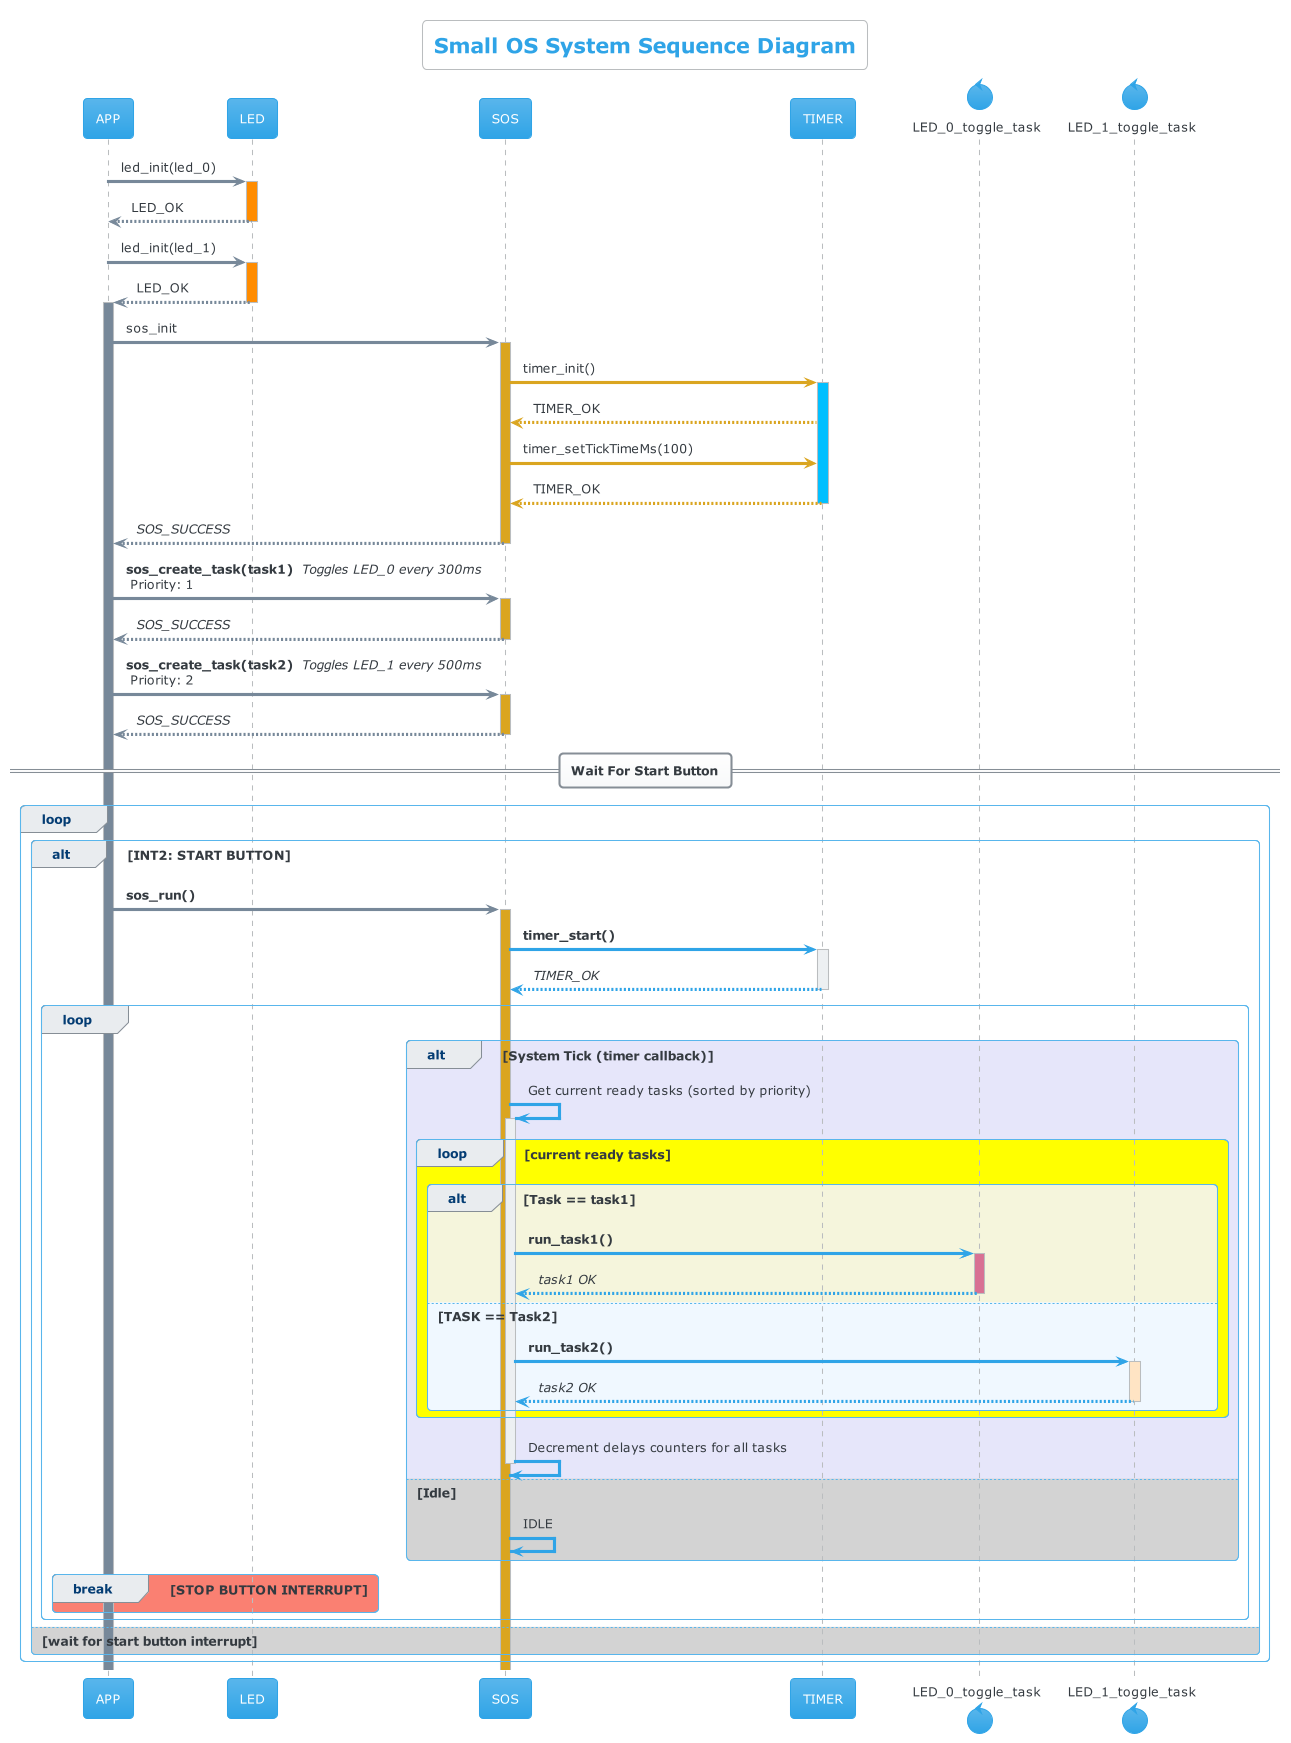

The diagram above was rendered by PlantUML. Its source (embedded in the PNG):
@startuml
'https://plantuml.com/sequence-diagram
'Author: Hossam Elwahsh
!theme cerulean
title Small OS System Sequence Diagram

skinparam backgroundColor #white

'== APP <-> SOS ==
APP -[#lightslategray]> LED++#darkorange: led_init(led_0)
return LED_OK
APP -[#lightslategray]> LED++#darkorange: led_init(led_1)
return LED_OK

activate APP #lightslategray
APP -[#lightslategray]> SOS++#goldenrod: sos_init
SOS -[#goldenrod]> TIMER++#deepskyblue: timer_init()
TIMER -[#goldenrod]-> SOS: TIMER_OK
SOS -[#goldenrod]> TIMER: timer_setTickTimeMs(100)
TIMER -[#goldenrod]-> SOS--: TIMER_OK

SOS -[#lightslategray]-> APP--: //SOS_SUCCESS//

APP -[#lightslategray]> SOS++#goldenrod: **sos_create_task(task1)** // Toggles LED_0 every 300ms//\n Priority: 1
return //SOS_SUCCESS//

APP -[#lightslategray]> SOS++#goldenrod: **sos_create_task(task2)** // Toggles LED_1 every 500ms//\n Priority: 2
return //SOS_SUCCESS//

== Wait For Start Button==


loop
    alt INT2: START BUTTON

            APP -[#lightslategray]> SOS++#goldenrod: **sos_run()**

            control LED_0_toggle_task as task1
            control LED_1_toggle_task as task2
            SOS -> TIMER++: **timer_start()**
            Return //TIMER_OK//
            loop


                alt #lavender System Tick (timer callback)
                    SOS->SOS++: Get current ready tasks (sorted by priority)
            '        SOS-->SOS: **Highest Task**
                    loop #yellow current ready tasks

                        alt #beige Task == task1
                                SOS->task1++#palevioletred: **run_task1()**
'                                task1->LED++#darkorange: toggle LED_0
'                                LED-->task1--: LED_OK
                                task1-->SOS--: //task1 OK//

                            else #aliceblue TASK == Task2

                                SOS->task2++#bisque: **run_task2()**
'                                task2->LED++#darkorange: toggle LED_1
'                                LED-->task2--: LED_OK
                                task2-->SOS--: //task2 OK//
                            end

                    end
                    SOS->SOS--: Decrement delays counters for all tasks
                else #lightgray Idle
                    SOS -> SOS: IDLE
                end

                        break #salmon STOP BUTTON INTERRUPT
                        end
            end
    else #lightgray wait for start button interrupt

    end
end


@enduml